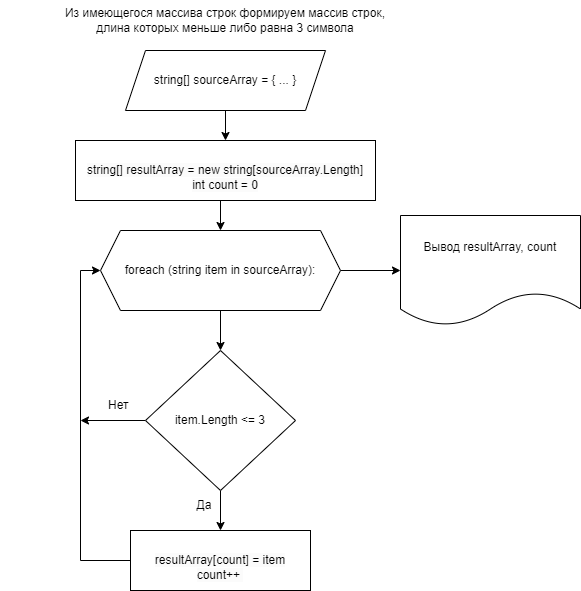

The diagram above was exported from draw.io. Its source (the exported page's mxGraphModel, read from the mxfile embedded in the PNG):
<mxGraphModel dx="1434" dy="704" grid="1" gridSize="10" guides="1" tooltips="1" connect="1" arrows="1" fold="1" page="1" pageScale="1" pageWidth="827" pageHeight="1169" math="0" shadow="0">
  <root>
    <mxCell id="0" />
    <mxCell id="1" parent="0" />
    <mxCell id="5K9dN6_73Iq4SKUOFGgY-1" value="Из имеющегося массива строк формируем массив строк,&lt;br&gt;длина которых меньше либо равна 3 символа" style="text;html=1;strokeColor=none;fillColor=none;align=center;verticalAlign=middle;whiteSpace=wrap;rounded=0;" vertex="1" parent="1">
      <mxGeometry x="210" y="20" width="450" height="40" as="geometry" />
    </mxCell>
    <mxCell id="5K9dN6_73Iq4SKUOFGgY-5" style="edgeStyle=orthogonalEdgeStyle;rounded=0;orthogonalLoop=1;jettySize=auto;html=1;exitX=0.5;exitY=1;exitDx=0;exitDy=0;entryX=0.5;entryY=0;entryDx=0;entryDy=0;" edge="1" parent="1" source="5K9dN6_73Iq4SKUOFGgY-2" target="5K9dN6_73Iq4SKUOFGgY-3">
      <mxGeometry relative="1" as="geometry">
        <Array as="points" />
      </mxGeometry>
    </mxCell>
    <mxCell id="5K9dN6_73Iq4SKUOFGgY-2" value="string[] sourceArray = { ... }" style="shape=parallelogram;perimeter=parallelogramPerimeter;whiteSpace=wrap;html=1;fixedSize=1;" vertex="1" parent="1">
      <mxGeometry x="335" y="70" width="200" height="60" as="geometry" />
    </mxCell>
    <mxCell id="5K9dN6_73Iq4SKUOFGgY-8" style="edgeStyle=orthogonalEdgeStyle;rounded=0;orthogonalLoop=1;jettySize=auto;html=1;exitX=0.5;exitY=1;exitDx=0;exitDy=0;entryX=0.5;entryY=0;entryDx=0;entryDy=0;" edge="1" parent="1" source="5K9dN6_73Iq4SKUOFGgY-3" target="5K9dN6_73Iq4SKUOFGgY-7">
      <mxGeometry relative="1" as="geometry" />
    </mxCell>
    <mxCell id="5K9dN6_73Iq4SKUOFGgY-3" value="&lt;br&gt;&lt;span style=&quot;color: rgb(0, 0, 0); font-family: Helvetica; font-size: 12px; font-style: normal; font-variant-ligatures: normal; font-variant-caps: normal; font-weight: 400; letter-spacing: normal; orphans: 2; text-align: center; text-indent: 0px; text-transform: none; widows: 2; word-spacing: 0px; -webkit-text-stroke-width: 0px; background-color: rgb(251, 251, 251); text-decoration-thickness: initial; text-decoration-style: initial; text-decoration-color: initial; float: none; display: inline !important;&quot;&gt;string[] resultArray = new string[sourceArray.Length]&lt;br&gt;int count = 0&lt;br&gt;&lt;/span&gt;" style="rounded=0;whiteSpace=wrap;html=1;" vertex="1" parent="1">
      <mxGeometry x="285" y="160" width="300" height="60" as="geometry" />
    </mxCell>
    <mxCell id="5K9dN6_73Iq4SKUOFGgY-10" style="edgeStyle=orthogonalEdgeStyle;rounded=0;orthogonalLoop=1;jettySize=auto;html=1;exitX=0.5;exitY=1;exitDx=0;exitDy=0;" edge="1" parent="1" source="5K9dN6_73Iq4SKUOFGgY-7">
      <mxGeometry relative="1" as="geometry">
        <mxPoint x="430" y="370" as="targetPoint" />
      </mxGeometry>
    </mxCell>
    <mxCell id="5K9dN6_73Iq4SKUOFGgY-18" style="edgeStyle=orthogonalEdgeStyle;rounded=0;orthogonalLoop=1;jettySize=auto;html=1;exitX=1;exitY=0.5;exitDx=0;exitDy=0;" edge="1" parent="1" source="5K9dN6_73Iq4SKUOFGgY-7" target="5K9dN6_73Iq4SKUOFGgY-17">
      <mxGeometry relative="1" as="geometry" />
    </mxCell>
    <mxCell id="5K9dN6_73Iq4SKUOFGgY-7" value="foreach (string item in sourceArray):" style="shape=hexagon;perimeter=hexagonPerimeter2;whiteSpace=wrap;html=1;fixedSize=1;" vertex="1" parent="1">
      <mxGeometry x="310" y="250" width="240" height="80" as="geometry" />
    </mxCell>
    <mxCell id="5K9dN6_73Iq4SKUOFGgY-11" style="edgeStyle=orthogonalEdgeStyle;rounded=0;orthogonalLoop=1;jettySize=auto;html=1;exitX=0.5;exitY=1;exitDx=0;exitDy=0;" edge="1" parent="1" source="5K9dN6_73Iq4SKUOFGgY-9">
      <mxGeometry relative="1" as="geometry">
        <mxPoint x="430" y="550" as="targetPoint" />
      </mxGeometry>
    </mxCell>
    <mxCell id="5K9dN6_73Iq4SKUOFGgY-15" style="edgeStyle=orthogonalEdgeStyle;rounded=0;orthogonalLoop=1;jettySize=auto;html=1;exitX=0;exitY=0.5;exitDx=0;exitDy=0;" edge="1" parent="1" source="5K9dN6_73Iq4SKUOFGgY-9">
      <mxGeometry relative="1" as="geometry">
        <mxPoint x="290" y="440" as="targetPoint" />
      </mxGeometry>
    </mxCell>
    <mxCell id="5K9dN6_73Iq4SKUOFGgY-9" value="item.Length &amp;lt;= 3" style="rhombus;whiteSpace=wrap;html=1;" vertex="1" parent="1">
      <mxGeometry x="355" y="370" width="150" height="140" as="geometry" />
    </mxCell>
    <mxCell id="5K9dN6_73Iq4SKUOFGgY-14" style="edgeStyle=orthogonalEdgeStyle;rounded=0;orthogonalLoop=1;jettySize=auto;html=1;exitX=0;exitY=0.5;exitDx=0;exitDy=0;entryX=0;entryY=0.5;entryDx=0;entryDy=0;" edge="1" parent="1" source="5K9dN6_73Iq4SKUOFGgY-12" target="5K9dN6_73Iq4SKUOFGgY-7">
      <mxGeometry relative="1" as="geometry" />
    </mxCell>
    <mxCell id="5K9dN6_73Iq4SKUOFGgY-12" value="&lt;br&gt;&lt;span style=&quot;color: rgb(0, 0, 0); font-family: Helvetica; font-size: 12px; font-style: normal; font-variant-ligatures: normal; font-variant-caps: normal; font-weight: 400; letter-spacing: normal; orphans: 2; text-align: center; text-indent: 0px; text-transform: none; widows: 2; word-spacing: 0px; -webkit-text-stroke-width: 0px; background-color: rgb(251, 251, 251); text-decoration-thickness: initial; text-decoration-style: initial; text-decoration-color: initial; float: none; display: inline !important;&quot;&gt;resultArray[count] = item&lt;br&gt;&lt;span&gt;count++&amp;nbsp;&lt;/span&gt;&lt;/span&gt;&lt;br&gt;" style="rounded=0;whiteSpace=wrap;html=1;" vertex="1" parent="1">
      <mxGeometry x="340" y="550" width="180" height="60" as="geometry" />
    </mxCell>
    <mxCell id="5K9dN6_73Iq4SKUOFGgY-13" value="Да" style="text;html=1;strokeColor=none;fillColor=none;align=center;verticalAlign=middle;whiteSpace=wrap;rounded=0;" vertex="1" parent="1">
      <mxGeometry x="384" y="510" width="60" height="30" as="geometry" />
    </mxCell>
    <mxCell id="5K9dN6_73Iq4SKUOFGgY-16" value="Нет&amp;nbsp;" style="text;html=1;strokeColor=none;fillColor=none;align=center;verticalAlign=middle;whiteSpace=wrap;rounded=0;" vertex="1" parent="1">
      <mxGeometry x="300" y="410" width="60" height="30" as="geometry" />
    </mxCell>
    <mxCell id="5K9dN6_73Iq4SKUOFGgY-17" value="Вывод resultArray, count&lt;br&gt;&amp;nbsp;" style="shape=document;whiteSpace=wrap;html=1;boundedLbl=1;" vertex="1" parent="1">
      <mxGeometry x="610" y="235" width="180" height="110" as="geometry" />
    </mxCell>
  </root>
</mxGraphModel>